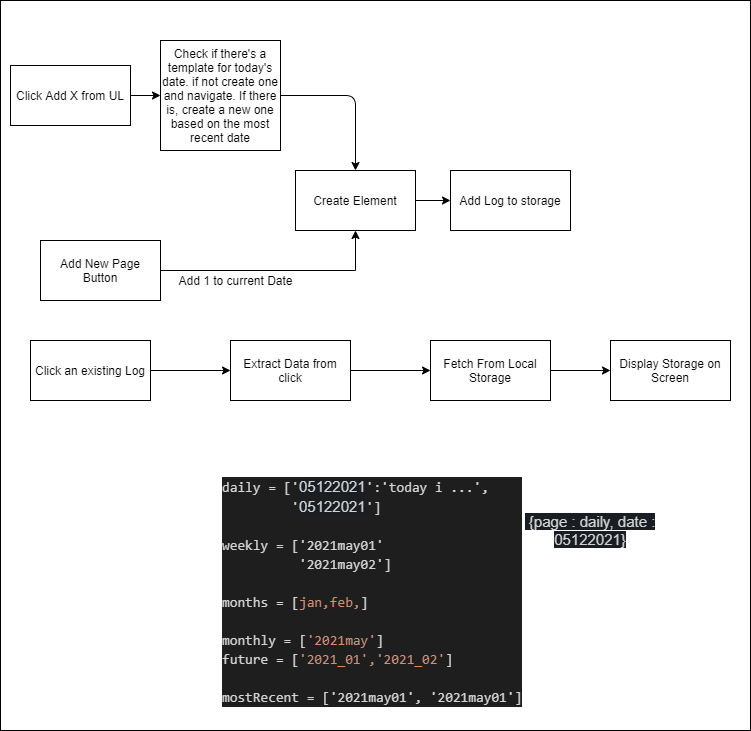

The diagram above was exported from draw.io. Its source (the exported page's mxGraphModel, read from the mxfile embedded in the PNG):
<mxGraphModel dx="1118" dy="790" grid="1" gridSize="10" guides="1" tooltips="1" connect="1" arrows="1" fold="1" page="1" pageScale="1" pageWidth="850" pageHeight="1100" math="0" shadow="0">
  <root>
    <mxCell id="0" />
    <mxCell id="1" parent="0" />
    <mxCell id="34" value="" style="rounded=0;whiteSpace=wrap;html=1;" vertex="1" parent="1">
      <mxGeometry x="10" y="120" width="750" height="730" as="geometry" />
    </mxCell>
    <mxCell id="19" value="" style="edgeStyle=orthogonalEdgeStyle;rounded=0;orthogonalLoop=1;jettySize=auto;html=1;" edge="1" parent="1" source="3" target="17">
      <mxGeometry relative="1" as="geometry" />
    </mxCell>
    <mxCell id="3" value="Add New Page Button" style="rounded=0;whiteSpace=wrap;html=1;" vertex="1" parent="1">
      <mxGeometry x="50" y="360" width="120" height="60" as="geometry" />
    </mxCell>
    <mxCell id="4" value="Add Log to storage" style="whiteSpace=wrap;html=1;rounded=0;" vertex="1" parent="1">
      <mxGeometry x="460" y="290" width="120" height="60" as="geometry" />
    </mxCell>
    <mxCell id="9" value="" style="edgeStyle=orthogonalEdgeStyle;rounded=0;orthogonalLoop=1;jettySize=auto;html=1;" edge="1" parent="1" source="7" target="8">
      <mxGeometry relative="1" as="geometry" />
    </mxCell>
    <mxCell id="7" value="Click an existing Log" style="whiteSpace=wrap;html=1;" vertex="1" parent="1">
      <mxGeometry x="40" y="460" width="120" height="60" as="geometry" />
    </mxCell>
    <mxCell id="11" value="" style="edgeStyle=orthogonalEdgeStyle;rounded=0;orthogonalLoop=1;jettySize=auto;html=1;" edge="1" parent="1" source="8" target="10">
      <mxGeometry relative="1" as="geometry" />
    </mxCell>
    <mxCell id="8" value="Extract Data from click" style="whiteSpace=wrap;html=1;" vertex="1" parent="1">
      <mxGeometry x="240" y="460" width="120" height="60" as="geometry" />
    </mxCell>
    <mxCell id="13" value="" style="edgeStyle=orthogonalEdgeStyle;rounded=0;orthogonalLoop=1;jettySize=auto;html=1;" edge="1" parent="1" source="10" target="12">
      <mxGeometry relative="1" as="geometry" />
    </mxCell>
    <mxCell id="10" value="Fetch From Local Storage" style="whiteSpace=wrap;html=1;" vertex="1" parent="1">
      <mxGeometry x="440" y="460" width="120" height="60" as="geometry" />
    </mxCell>
    <mxCell id="12" value="Display Storage on Screen" style="whiteSpace=wrap;html=1;" vertex="1" parent="1">
      <mxGeometry x="620" y="460" width="120" height="60" as="geometry" />
    </mxCell>
    <mxCell id="14" value="&lt;span style=&quot;color: rgb(209 , 210 , 211) ; font-family: , &amp;#34;applelogo&amp;#34; , sans-serif ; font-size: 15px ; text-align: left ; background-color: rgb(26 , 29 , 33)&quot;&gt;&amp;nbsp;{page : daily, date : 05122021}&lt;/span&gt;" style="text;html=1;strokeColor=none;fillColor=none;align=center;verticalAlign=middle;whiteSpace=wrap;rounded=0;" vertex="1" parent="1">
      <mxGeometry x="520" y="620" width="160" height="60" as="geometry" />
    </mxCell>
    <mxCell id="20" value="" style="edgeStyle=orthogonalEdgeStyle;rounded=0;orthogonalLoop=1;jettySize=auto;html=1;" edge="1" parent="1" source="17" target="4">
      <mxGeometry relative="1" as="geometry" />
    </mxCell>
    <mxCell id="17" value="Create Element" style="whiteSpace=wrap;html=1;rounded=0;" vertex="1" parent="1">
      <mxGeometry x="305" y="290" width="120" height="60" as="geometry" />
    </mxCell>
    <mxCell id="21" value="&lt;div style=&quot;color: rgb(212 , 212 , 212) ; background-color: rgb(30 , 30 , 30) ; font-family: &amp;#34;consolas&amp;#34; , &amp;#34;courier new&amp;#34; , monospace ; font-weight: normal ; font-size: 14px ; line-height: 19px&quot;&gt;&lt;div&gt;&lt;span style=&quot;color: #d4d4d4&quot;&gt;daily&amp;nbsp;=&amp;nbsp;['&lt;/span&gt;&lt;span style=&quot;color: rgb(209 , 210 , 211) ; font-family: &amp;#34;helvetica&amp;#34; ; font-size: 15px ; background-color: rgb(26 , 29 , 33)&quot;&gt;05122021&lt;/span&gt;&lt;span style=&quot;color: #d4d4d4&quot;&gt;':'today&amp;nbsp;i&amp;nbsp;...',&lt;/span&gt;&lt;/div&gt;&lt;div&gt;&lt;span style=&quot;color: #d4d4d4&quot;&gt;&amp;nbsp;&amp;nbsp;&amp;nbsp;&amp;nbsp;&amp;nbsp;&amp;nbsp;&amp;nbsp;&amp;nbsp;&amp;nbsp;'&lt;/span&gt;&lt;span style=&quot;background-color: rgb(26 , 29 , 33) ; color: rgb(209 , 210 , 211) ; font-family: &amp;#34;helvetica&amp;#34; ; font-size: 15px&quot;&gt;05122021&lt;/span&gt;']&lt;/div&gt;&lt;br&gt;&lt;div&gt;&lt;span style=&quot;color: #d4d4d4&quot;&gt;weekly&amp;nbsp;=&amp;nbsp;['2021may01'&lt;/span&gt;&lt;/div&gt;&lt;div&gt;&lt;span style=&quot;color: #d4d4d4&quot;&gt;&amp;nbsp;&amp;nbsp;&amp;nbsp;&amp;nbsp;&amp;nbsp;&amp;nbsp;&amp;nbsp;&amp;nbsp;&amp;nbsp;&amp;nbsp;'2021may02']&lt;/span&gt;&lt;/div&gt;&lt;br&gt;&lt;div&gt;&lt;span style=&quot;color: #d4d4d4&quot;&gt;months&amp;nbsp;=&amp;nbsp;&lt;/span&gt;&lt;span style=&quot;color: #d4d4d4&quot;&gt;[&lt;/span&gt;&lt;span style=&quot;color: #ce9178&quot;&gt;jan,feb,&lt;/span&gt;&lt;span style=&quot;color: #d4d4d4&quot;&gt;]&lt;/span&gt;&lt;/div&gt;&lt;br&gt;&lt;div&gt;&lt;span style=&quot;color: #d4d4d4&quot;&gt;monthly&amp;nbsp;=&amp;nbsp;&lt;/span&gt;&lt;span style=&quot;color: #d4d4d4&quot;&gt;[&lt;/span&gt;&lt;span style=&quot;color: #ce9178&quot;&gt;'2021may'&lt;/span&gt;&lt;span style=&quot;color: #d4d4d4&quot;&gt;]&lt;/span&gt;&lt;/div&gt;&lt;div&gt;&lt;span style=&quot;color: #d4d4d4&quot;&gt;future&amp;nbsp;=&amp;nbsp;&lt;/span&gt;&lt;span style=&quot;color: #d4d4d4&quot;&gt;[&lt;/span&gt;&lt;span style=&quot;color: #ce9178&quot;&gt;'2021_01','2021_02'&lt;/span&gt;&lt;span style=&quot;color: #d4d4d4&quot;&gt;]&lt;/span&gt;&lt;/div&gt;&lt;br&gt;&lt;div&gt;&lt;span style=&quot;color: #d4d4d4&quot;&gt;mostRecent&amp;nbsp;=&amp;nbsp;['2021may01',&amp;nbsp;'2021may01']&lt;/span&gt;&lt;/div&gt;&lt;/div&gt;" style="text;whiteSpace=wrap;html=1;" vertex="1" parent="1">
      <mxGeometry x="230" y="590" width="330" height="240" as="geometry" />
    </mxCell>
    <mxCell id="22" value="Add 1 to current Date" style="text;html=1;align=center;verticalAlign=middle;resizable=0;points=[];autosize=1;" vertex="1" parent="1">
      <mxGeometry x="180" y="390" width="130" height="20" as="geometry" />
    </mxCell>
    <mxCell id="25" value="Check if there's a template for today's date. if not create one and navigate. If there is, create a new one based on the most recent date" style="whiteSpace=wrap;html=1;rounded=0;" vertex="1" parent="1">
      <mxGeometry x="170" y="160" width="120" height="110" as="geometry" />
    </mxCell>
    <mxCell id="29" value="Click Add X from UL" style="rounded=0;whiteSpace=wrap;html=1;" vertex="1" parent="1">
      <mxGeometry x="20" y="185" width="120" height="60" as="geometry" />
    </mxCell>
    <mxCell id="30" value="" style="endArrow=classic;html=1;entryX=0;entryY=0.5;entryDx=0;entryDy=0;exitX=1;exitY=0.5;exitDx=0;exitDy=0;" edge="1" parent="1" source="29" target="25">
      <mxGeometry width="50" height="50" relative="1" as="geometry">
        <mxPoint x="220" y="170" as="sourcePoint" />
        <mxPoint x="270" y="120" as="targetPoint" />
      </mxGeometry>
    </mxCell>
    <mxCell id="31" value="" style="endArrow=classic;html=1;exitX=1;exitY=0.5;exitDx=0;exitDy=0;entryX=0.5;entryY=0;entryDx=0;entryDy=0;" edge="1" parent="1" source="25" target="17">
      <mxGeometry width="50" height="50" relative="1" as="geometry">
        <mxPoint x="400" y="310" as="sourcePoint" />
        <mxPoint x="380" y="215" as="targetPoint" />
        <Array as="points">
          <mxPoint x="365" y="215" />
        </Array>
      </mxGeometry>
    </mxCell>
  </root>
</mxGraphModel>